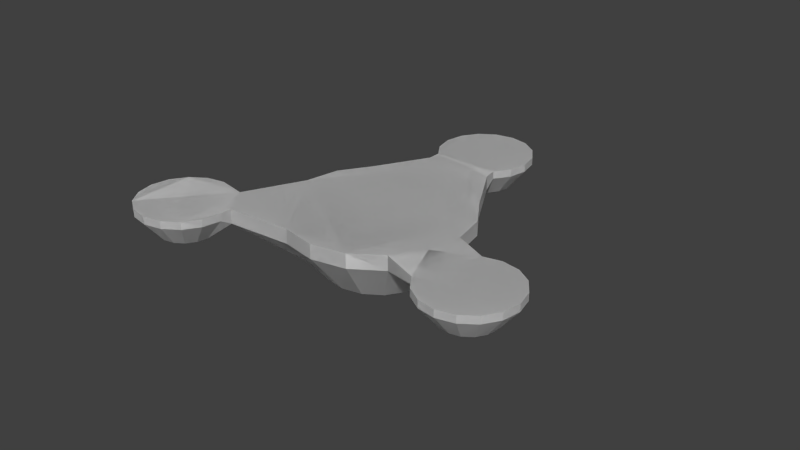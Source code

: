 # Source: Island3.blend  (saved by Blender 2.76.0; exported with 4.5.12 LTS)
import bpy
from mathutils import Matrix  # noqa: F401  (used for matrix-valued properties, if any)

bpy.ops.wm.read_factory_settings(use_empty=True)
scene = bpy.context.scene
scene.name = 'Scene'

# ---- collections
col_collection_1 = bpy.data.collections.new('Collection 1'); scene.collection.children.link(col_collection_1)

# ---- world
world_world = bpy.data.worlds.new('World'); scene.world = world_world
world_world.color = (0.05088, 0.05088, 0.05088)
world_world.use_sun_shadow = False
world_world.sun_shadow_jitter_overblur = 0.0
world_world.cycles.sampling_method = 'MANUAL'
world_world.cycles.sample_map_resolution = 256

# ---- meshes
me_cylinder_001 = bpy.data.meshes.new('Cylinder.001')
me_cylinder_001.from_pydata([(0.008818, -0.0065, -2.587), (0.7379, -0.0065, -2.442), (1.349, -0.006499, -1.346), (1.762, -0.006499, -0.7282), (1.907, -0.006499, 0.0009044), (1.762, -0.006499, 0.73), (1.349, -0.006499, 1.348), (0.7312, -0.006499, 1.761), (0.002063, -0.006499, 1.906), (-0.7271, -0.006499, 1.761), (-2.109, -0.006499, 1.855), (-2.522, -0.006499, 1.237), (-1.903, -0.006499, 0.0009044), (-1.758, -0.006499, -0.7282), (-1.345, -0.006499, -1.346), (-0.7203, -0.0065, -2.442), (-0.01239, -0.009545, -4.425), (0.3703, -0.009545, -4.349), (0.6947, -0.009545, -4.132), (0.9115, -0.009545, -3.807), (0.9876, -0.009545, -3.425), (0.9115, -0.009545, -3.042), (0.6947, -0.009545, -2.718), (-0.7195, -0.009545, -2.718), (-0.9363, -0.009545, -3.042), (-1.012, -0.009545, -3.425), (-0.9363, -0.009545, -3.807), (-0.7195, -0.009545, -4.132), (-0.3951, -0.009545, -4.349), (-3.127, -0.009545, 1.108), (-2.744, -0.009545, 1.184), (-2.127, -0.009545, 2.108), (-2.203, -0.009545, 2.49), (-2.42, -0.009545, 2.815), (-2.744, -0.009545, 3.031), (-3.127, -0.009545, 3.108), (-3.509, -0.009545, 3.031), (-3.834, -0.009545, 2.815), (-4.051, -0.009545, 2.49), (-4.127, -0.009545, 2.108), (-4.051, -0.009545, 1.725), (-3.834, -0.009545, 1.4), (-3.509, -0.009545, 1.184), (3.001, -0.009545, 0.2327), (3.386, -0.009545, 0.297), (3.717, -0.009545, 0.5036), (3.943, -0.009545, 0.8212), (4.031, -0.009545, 1.201), (3.967, -0.009545, 1.586), (3.76, -0.009545, 1.917), (3.443, -0.009545, 2.144), (3.063, -0.009545, 2.232), (2.678, -0.009545, 2.168), (2.347, -0.009545, 1.961), (2.12, -0.009545, 1.643), (2.621, -0.009545, 0.3206)], [], [(1, 0, 15, 14, 13, 12, 11, 10, 9, 8, 7, 6, 5, 4, 3, 2), (17, 16, 28, 27, 26, 25, 24, 23, 15, 0, 1, 22, 21, 20, 19, 18), (30, 29, 42, 41, 40, 39, 38, 37, 36, 35, 34, 33, 32, 31, 10, 11), (44, 43, 55, 4, 5, 6, 54, 53, 52, 51, 50, 49, 48, 47, 46, 45)])
_uv = me_cylinder_001.uv_layers.new(name='UVMap')
_uv.uv.foreach_set('vector', [2.494, 1.556, 2.134, 1.917, 1.663, 2.112, 0.8898, 1.725, 0.419, 1.53, 0.05876, 1.17, -0.7641, 0.7013, -0.7641, 0.1917, 0.05876, -0.2809, 0.419, -0.6412, 0.8898, -0.8362, 1.399, -0.8362, 1.87, -0.6412, 2.23, -0.2809, 2.425, 0.1898, 2.425, 0.6993, 3.011, 2.783, 2.821, 2.972, 2.574, 3.074, 2.307, 3.074, 2.06, 2.972, 1.871, 2.783, 1.768, 2.536, 1.768, 2.268, 1.663, 2.112, 2.134, 1.917, 2.494, 1.556, 2.574, 1.73, 2.821, 1.832, 3.011, 2.021, 3.113, 2.268, 3.113, 2.536, -0.8708, 0.8162, -1.06, 1.005, -1.307, 1.108, -1.574, 1.108, -1.821, 1.005, -2.011, 0.8162, -2.113, 0.5691, -2.113, 0.3017, -2.011, 0.0546, -1.821, -0.1345, -1.574, -0.2368, -1.307, -0.2368, -1.06, -0.1345, -0.8708, 0.05461, -0.7641, 0.1917, -0.7641, 0.7013, 2.96, -1.013, 2.765, -0.8294, 2.515, -0.7347, 2.23, -0.2809, 1.87, -0.6412, 1.399, -0.8362, 1.726, -1.298, 1.734, -1.565, 1.844, -1.809, 2.039, -1.992, 2.289, -2.087, 2.557, -2.078, 2.8, -1.969, 2.984, -1.774, 3.078, -1.524, 3.07, -1.256])
me_cylinder_001.use_remesh_preserve_volume = False
me_cylinder_001.use_remesh_preserve_attributes = False
me_cylinder_001.use_mirror_vertex_groups = False
me_cylinder_001.update()
me_cylinder_003 = bpy.data.meshes.new('Cylinder.003')
me_cylinder_003.from_pydata([(0.008818, -0.3165, -2.587), (0.008818, -0.0065, -2.587), (0.7379, -0.3165, -2.442), (0.7379, -0.0065, -2.442), (1.349, -0.3165, -1.346), (1.349, -0.006499, -1.346), (1.762, -0.3165, -0.7282), (1.762, -0.006499, -0.7282), (1.907, -0.3165, 0.0009044), (1.907, -0.006499, 0.0009044), (1.762, -0.3165, 0.73), (1.762, -0.006499, 0.73), (1.349, -0.3165, 1.348), (1.349, -0.006499, 1.348), (0.7312, -0.3165, 1.761), (0.7312, -0.006499, 1.761), (0.002063, -0.3165, 1.906), (0.002063, -0.006499, 1.906), (-0.7271, -0.3165, 1.761), (-0.7271, -0.006499, 1.761), (-2.109, -0.3165, 1.855), (-2.109, -0.006499, 1.855), (-2.522, -0.3165, 1.237), (-2.522, -0.006499, 1.237), (-1.903, -0.3165, 0.0009044), (-1.903, -0.006499, 0.0009044), (-1.758, -0.3165, -0.7282), (-1.758, -0.006499, -0.7282), (-1.345, -0.3165, -1.346), (-1.345, -0.006499, -1.346), (-0.7203, -0.3165, -2.442), (-0.7203, -0.0065, -2.442), (0.002063, -1.287, -1.098), (0.4224, -1.287, -1.014), (0.7788, -1.287, -0.7758), (1.017, -1.287, -0.4194), (1.1, -1.287, 0.0009044), (1.017, -1.287, 0.4212), (0.7788, -1.287, 0.7776), (0.4224, -1.287, 1.016), (0.002063, -1.287, 1.099), (-0.4183, -1.287, 1.016), (-0.7746, -1.287, 0.7776), (-1.013, -1.287, 0.4212), (-1.096, -1.287, 0.0009044), (-1.013, -1.287, -0.4194), (-0.7746, -1.287, -0.7758), (-0.4183, -1.287, -1.014), (0.002063, -1.588, -0.4019), (0.1562, -1.588, -0.3712), (0.2869, -1.588, -0.2839), (0.3742, -1.588, -0.1532), (0.4049, -1.588, 0.0009044), (0.3742, -1.588, 0.155), (0.2869, -1.588, 0.2857), (0.1562, -1.588, 0.373), (0.002063, -1.588, 0.4037), (-0.1521, -1.588, 0.373), (-0.2828, -1.588, 0.2857), (-0.3701, -1.588, 0.155), (-0.4007, -1.588, 0.0009044), (-0.3701, -1.588, -0.1532), (-0.2828, -1.588, -0.2839), (-0.1521, -1.588, -0.3712), (-0.01239, -0.1723, -4.425), (-0.01239, -0.009545, -4.425), (0.3703, -0.1723, -4.349), (0.3703, -0.009545, -4.349), (0.6947, -0.1723, -4.132), (0.6947, -0.009545, -4.132), (0.9115, -0.1723, -3.807), (0.9115, -0.009545, -3.807), (0.9876, -0.1723, -3.425), (0.9876, -0.009545, -3.425), (0.9115, -0.1723, -3.042), (0.9115, -0.009545, -3.042), (0.6947, -0.1723, -2.718), (0.6947, -0.009545, -2.718), (-0.7195, -0.1723, -2.718), (-0.7195, -0.009545, -2.718), (-0.9363, -0.1723, -3.042), (-0.9363, -0.009545, -3.042), (-1.012, -0.1723, -3.425), (-1.012, -0.009545, -3.425), (-0.9363, -0.1723, -3.807), (-0.9363, -0.009545, -3.807), (-0.7195, -0.1723, -4.132), (-0.7195, -0.009545, -4.132), (-0.3951, -0.1723, -4.349), (-0.3951, -0.009545, -4.349), (-0.01239, -0.6815, -4.001), (0.2082, -0.6815, -3.957), (0.3953, -0.6815, -3.832), (0.5202, -0.6815, -3.645), (0.5641, -0.6815, -3.425), (0.5202, -0.6815, -3.204), (0.3953, -0.6815, -3.017), (0.2082, -0.6815, -2.892), (-0.01239, -0.6815, -2.848), (-0.233, -0.6815, -2.892), (-0.42, -0.6815, -3.017), (-0.545, -0.6815, -3.204), (-0.5889, -0.6815, -3.425), (-0.545, -0.6815, -3.645), (-0.42, -0.6815, -3.832), (-0.233, -0.6815, -3.957), (-0.01239, -0.8395, -3.636), (0.06851, -0.8395, -3.62), (0.1371, -0.8395, -3.574), (0.1829, -0.8395, -3.506), (0.199, -0.8395, -3.425), (0.1829, -0.8395, -3.344), (0.1371, -0.8395, -3.275), (0.06851, -0.8395, -3.229), (-0.01239, -0.8395, -3.213), (-0.09329, -0.8395, -3.229), (-0.1619, -0.8395, -3.275), (-0.2077, -0.8395, -3.344), (-0.2238, -0.8395, -3.425), (-0.2077, -0.8395, -3.506), (-0.1619, -0.8395, -3.574), (-0.09329, -0.8395, -3.62), (-3.127, -0.1723, 1.108), (-3.127, -0.009545, 1.108), (-2.744, -0.1723, 1.184), (-2.744, -0.009545, 1.184), (-2.127, -0.1723, 2.108), (-2.127, -0.009545, 2.108), (-2.203, -0.1723, 2.49), (-2.203, -0.009545, 2.49), (-2.42, -0.1723, 2.815), (-2.42, -0.009545, 2.815), (-2.744, -0.1723, 3.031), (-2.744, -0.009545, 3.031), (-3.127, -0.1723, 3.108), (-3.127, -0.009545, 3.108), (-3.509, -0.1723, 3.031), (-3.509, -0.009545, 3.031), (-3.834, -0.1723, 2.815), (-3.834, -0.009545, 2.815), (-4.051, -0.1723, 2.49), (-4.051, -0.009545, 2.49), (-4.127, -0.1723, 2.108), (-4.127, -0.009545, 2.108), (-4.051, -0.1723, 1.725), (-4.051, -0.009545, 1.725), (-3.834, -0.1723, 1.4), (-3.834, -0.009545, 1.4), (-3.509, -0.1723, 1.184), (-3.509, -0.009545, 1.184), (-3.127, -0.6815, 1.531), (-2.906, -0.6815, 1.575), (-2.719, -0.6815, 1.7), (-2.594, -0.6815, 1.887), (-2.55, -0.6815, 2.108), (-2.594, -0.6815, 2.328), (-2.719, -0.6815, 2.515), (-2.906, -0.6815, 2.64), (-3.127, -0.6815, 2.684), (-3.347, -0.6815, 2.64), (-3.534, -0.6815, 2.515), (-3.659, -0.6815, 2.328), (-3.703, -0.6815, 2.108), (-3.659, -0.6815, 1.887), (-3.534, -0.6815, 1.7), (-3.347, -0.6815, 1.575), (-3.127, -0.8395, 1.896), (-3.046, -0.8395, 1.912), (-2.977, -0.8395, 1.958), (-2.931, -0.8395, 2.027), (-2.915, -0.8395, 2.108), (-2.931, -0.8395, 2.188), (-2.977, -0.8395, 2.257), (-3.046, -0.8395, 2.303), (-3.127, -0.8395, 2.319), (-3.208, -0.8395, 2.303), (-3.276, -0.8395, 2.257), (-3.322, -0.8395, 2.188), (-3.338, -0.8395, 2.108), (-3.322, -0.8395, 2.027), (-3.276, -0.8395, 1.958), (-3.208, -0.8395, 1.912), (3.001, -0.1723, 0.2327), (3.001, -0.009545, 0.2327), (3.386, -0.1723, 0.297), (3.386, -0.009545, 0.297), (3.717, -0.1723, 0.5036), (3.717, -0.009545, 0.5036), (3.943, -0.1723, 0.8212), (3.943, -0.009545, 0.8212), (4.031, -0.1723, 1.201), (4.031, -0.009545, 1.201), (3.967, -0.1723, 1.586), (3.967, -0.009545, 1.586), (3.76, -0.1723, 1.917), (3.76, -0.009545, 1.917), (3.443, -0.1723, 2.144), (3.443, -0.009545, 2.144), (3.063, -0.1723, 2.232), (3.063, -0.009545, 2.232), (2.678, -0.1723, 2.168), (2.678, -0.009545, 2.168), (2.347, -0.1723, 1.961), (2.347, -0.009545, 1.961), (2.12, -0.1723, 1.643), (2.12, -0.009545, 1.643), (2.621, -0.1723, 0.3206), (2.621, -0.009545, 0.3206), (3.014, -0.6815, 0.656), (3.236, -0.6815, 0.6931), (3.427, -0.6815, 0.8122), (3.557, -0.6815, 0.9953), (3.608, -0.6815, 1.214), (3.571, -0.6815, 1.436), (3.452, -0.6815, 1.627), (3.269, -0.6815, 1.758), (3.05, -0.6815, 1.808), (2.828, -0.6815, 1.771), (2.637, -0.6815, 1.652), (2.506, -0.6815, 1.469), (2.455, -0.6815, 1.25), (2.492, -0.6815, 1.028), (2.612, -0.6815, 0.8374), (2.795, -0.6815, 0.7067), (3.025, -0.8395, 1.021), (3.106, -0.8395, 1.035), (3.176, -0.8395, 1.078), (3.224, -0.8395, 1.145), (3.243, -0.8395, 1.226), (3.229, -0.8395, 1.307), (3.186, -0.8395, 1.377), (3.119, -0.8395, 1.425), (3.038, -0.8395, 1.444), (2.957, -0.8395, 1.43), (2.887, -0.8395, 1.386), (2.839, -0.8395, 1.319), (2.82, -0.8395, 1.239), (2.834, -0.8395, 1.157), (2.878, -0.8395, 1.087), (2.945, -0.8395, 1.04)], [], [(2, 3, 5, 4), (4, 5, 7, 6), (6, 7, 9, 8), (8, 206, 223, 222), (12, 13, 15, 14), (14, 15, 17, 16), (16, 17, 19, 18), (18, 19, 21, 20), (22, 23, 25, 24), (24, 25, 27, 26), (26, 27, 29, 28), (3, 1, 31, 29, 27, 25, 23, 21, 19, 17, 15, 13, 11, 9, 7, 5), (76, 2, 97, 96), (28, 29, 31, 30), (26, 28, 46, 45), (39, 40, 56, 55), (2, 4, 34, 33), (12, 14, 39, 38), (22, 24, 44, 43), (8, 10, 37, 36), (18, 20, 42, 41), (28, 30, 47, 46), (4, 6, 35, 34), (14, 16, 40, 39), (0, 2, 33, 32), (24, 26, 45, 44), (10, 12, 38, 37), (20, 22, 43, 42), (30, 0, 32, 47), (6, 8, 36, 35), (16, 18, 41, 40), (48, 49, 50, 51, 52, 53, 54, 55, 56, 57, 58, 59, 60, 61, 62, 63), (32, 33, 49, 48), (47, 32, 48, 63), (40, 41, 57, 56), (33, 34, 50, 49), (41, 42, 58, 57), (34, 35, 51, 50), (42, 43, 59, 58), (35, 36, 52, 51), (43, 44, 60, 59), (36, 37, 53, 52), (44, 45, 61, 60), (37, 38, 54, 53), (45, 46, 62, 61), (38, 39, 55, 54), (46, 47, 63, 62), (64, 65, 67, 66), (66, 67, 69, 68), (68, 69, 71, 70), (70, 71, 73, 72), (72, 73, 75, 74), (74, 75, 77, 76), (30, 78, 100, 99), (67, 65, 89, 87, 85, 83, 81, 79, 31, 1, 3, 77, 75, 73, 71, 69), (30, 31, 79, 78), (78, 79, 81, 80), (80, 81, 83, 82), (82, 83, 85, 84), (84, 85, 87, 86), (0, 30, 99, 98), (88, 89, 65, 64), (86, 87, 89, 88), (84, 86, 104, 103), (97, 98, 114, 113), (66, 68, 92, 91), (80, 82, 102, 101), (72, 74, 95, 94), (86, 88, 105, 104), (68, 70, 93, 92), (76, 77, 3, 2), (64, 66, 91, 90), (82, 84, 103, 102), (74, 76, 96, 95), (78, 80, 101, 100), (88, 64, 90, 105), (70, 72, 94, 93), (2, 0, 98, 97), (106, 107, 108, 109, 110, 111, 112, 113, 114, 115, 116, 117, 118, 119, 120, 121), (90, 91, 107, 106), (105, 90, 106, 121), (98, 99, 115, 114), (91, 92, 108, 107), (99, 100, 116, 115), (92, 93, 109, 108), (100, 101, 117, 116), (93, 94, 110, 109), (101, 102, 118, 117), (94, 95, 111, 110), (102, 103, 119, 118), (95, 96, 112, 111), (103, 104, 120, 119), (96, 97, 113, 112), (104, 105, 121, 120), (122, 123, 125, 124), (124, 125, 23, 22), (124, 22, 152, 151), (20, 126, 154, 153), (126, 127, 129, 128), (128, 129, 131, 130), (130, 131, 133, 132), (132, 133, 135, 134), (134, 135, 137, 136), (136, 137, 139, 138), (138, 139, 141, 140), (140, 141, 143, 142), (142, 143, 145, 144), (144, 145, 147, 146), (148, 149, 123, 122), (146, 147, 149, 148), (144, 146, 164, 163), (157, 158, 174, 173), (130, 132, 157, 156), (140, 142, 162, 161), (126, 128, 155, 154), (136, 138, 160, 159), (146, 148, 165, 164), (132, 134, 158, 157), (122, 124, 151, 150), (142, 144, 163, 162), (128, 130, 156, 155), (138, 140, 161, 160), (148, 122, 150, 165), (125, 123, 149, 147, 145, 143, 141, 139, 137, 135, 133, 131, 129, 127, 21, 23), (134, 136, 159, 158), (166, 167, 168, 169, 170, 171, 172, 173, 174, 175, 176, 177, 178, 179, 180, 181), (150, 151, 167, 166), (165, 150, 166, 181), (158, 159, 175, 174), (151, 152, 168, 167), (159, 160, 176, 175), (152, 153, 169, 168), (160, 161, 177, 176), (153, 154, 170, 169), (161, 162, 178, 177), (154, 155, 171, 170), (162, 163, 179, 178), (155, 156, 172, 171), (163, 164, 180, 179), (156, 157, 173, 172), (164, 165, 181, 180), (182, 183, 185, 184), (184, 185, 187, 186), (186, 187, 189, 188), (188, 189, 191, 190), (190, 191, 193, 192), (192, 193, 195, 194), (194, 195, 197, 196), (196, 197, 199, 198), (198, 199, 201, 200), (200, 201, 203, 202), (202, 203, 205, 204), (204, 205, 13, 12), (204, 12, 220, 219), (185, 183, 207, 9, 11, 13, 205, 203, 201, 199, 197, 195, 193, 191, 189, 187), (206, 207, 183, 182), (12, 10, 221, 220), (215, 216, 232, 231), (184, 186, 210, 209), (194, 196, 215, 214), (8, 9, 207, 206), (190, 192, 213, 212), (200, 202, 218, 217), (186, 188, 211, 210), (196, 198, 216, 215), (182, 184, 209, 208), (10, 8, 222, 221), (192, 194, 214, 213), (202, 204, 219, 218), (206, 182, 208, 223), (188, 190, 212, 211), (198, 200, 217, 216), (224, 225, 226, 227, 228, 229, 230, 231, 232, 233, 234, 235, 236, 237, 238, 239), (208, 209, 225, 224), (223, 208, 224, 239), (216, 217, 233, 232), (209, 210, 226, 225), (217, 218, 234, 233), (210, 211, 227, 226), (218, 219, 235, 234), (211, 212, 228, 227), (219, 220, 236, 235), (212, 213, 229, 228), (220, 221, 237, 236), (213, 214, 230, 229), (221, 222, 238, 237), (214, 215, 231, 230), (222, 223, 239, 238), (22, 20, 153, 152), (20, 21, 127, 126)])
me_cylinder_003.use_remesh_preserve_volume = False
me_cylinder_003.use_remesh_preserve_attributes = False
me_cylinder_003.use_mirror_vertex_groups = False
me_cylinder_003.update()
me_cylinder_000 = bpy.data.meshes.new('Cylinder.000')
me_cylinder_000.from_pydata([(0.008818, -0.3165, -2.587), (0.7379, -0.3165, -2.442), (0.7379, -0.0065, -2.442), (1.349, -0.3165, -1.346), (1.349, -0.006499, -1.346), (1.762, -0.3165, -0.7282), (1.762, -0.006499, -0.7282), (1.907, -0.3165, 0.0009044), (1.907, -0.006499, 0.0009044), (1.762, -0.3165, 0.73), (1.349, -0.3165, 1.348), (1.349, -0.006499, 1.348), (0.7312, -0.3165, 1.761), (0.7312, -0.006499, 1.761), (0.002063, -0.3165, 1.906), (0.002063, -0.006499, 1.906), (-0.7271, -0.3165, 1.761), (-0.7271, -0.006499, 1.761), (-2.109, -0.3165, 1.855), (-2.109, -0.006499, 1.855), (-2.522, -0.3165, 1.237), (-2.522, -0.006499, 1.237), (-1.903, -0.3165, 0.0009044), (-1.903, -0.006499, 0.0009044), (-1.758, -0.3165, -0.7282), (-1.758, -0.006499, -0.7282), (-1.345, -0.3165, -1.346), (-1.345, -0.006499, -1.346), (-0.7203, -0.3165, -2.442), (-0.7203, -0.0065, -2.442), (0.002063, -1.287, -1.098), (0.4224, -1.287, -1.014), (0.7788, -1.287, -0.7758), (1.017, -1.287, -0.4194), (1.1, -1.287, 0.0009044), (1.017, -1.287, 0.4212), (0.7788, -1.287, 0.7776), (0.4224, -1.287, 1.016), (0.002063, -1.287, 1.099), (-0.4183, -1.287, 1.016), (-0.7746, -1.287, 0.7776), (-1.013, -1.287, 0.4212), (-1.096, -1.287, 0.0009044), (-1.013, -1.287, -0.4194), (-0.7746, -1.287, -0.7758), (-0.4183, -1.287, -1.014), (0.002063, -1.588, -0.4019), (0.1562, -1.588, -0.3712), (0.2869, -1.588, -0.2839), (0.3742, -1.588, -0.1532), (0.4049, -1.588, 0.0009044), (0.3742, -1.588, 0.155), (0.2869, -1.588, 0.2857), (0.1562, -1.588, 0.373), (0.002063, -1.588, 0.4037), (-0.1521, -1.588, 0.373), (-0.2828, -1.588, 0.2857), (-0.3701, -1.588, 0.155), (-0.4007, -1.588, 0.0009044), (-0.3701, -1.588, -0.1532), (-0.2828, -1.588, -0.2839), (-0.1521, -1.588, -0.3712), (-0.01239, -0.1723, -4.425), (-0.01239, -0.009545, -4.425), (0.3703, -0.1723, -4.349), (0.3703, -0.009545, -4.349), (0.6947, -0.1723, -4.132), (0.6947, -0.009545, -4.132), (0.9115, -0.1723, -3.807), (0.9115, -0.009545, -3.807), (0.9876, -0.1723, -3.425), (0.9876, -0.009545, -3.425), (0.9115, -0.1723, -3.042), (0.9115, -0.009545, -3.042), (0.6947, -0.1723, -2.718), (0.6947, -0.009545, -2.718), (-0.7195, -0.1723, -2.718), (-0.7195, -0.009545, -2.718), (-0.9363, -0.1723, -3.042), (-0.9363, -0.009545, -3.042), (-1.012, -0.1723, -3.425), (-1.012, -0.009545, -3.425), (-0.9363, -0.1723, -3.807), (-0.9363, -0.009545, -3.807), (-0.7195, -0.1723, -4.132), (-0.7195, -0.009545, -4.132), (-0.3951, -0.1723, -4.349), (-0.3951, -0.009545, -4.349), (-0.01239, -0.6815, -4.001), (0.2082, -0.6815, -3.957), (0.3953, -0.6815, -3.832), (0.5202, -0.6815, -3.645), (0.5641, -0.6815, -3.425), (0.5202, -0.6815, -3.204), (0.3953, -0.6815, -3.017), (0.2082, -0.6815, -2.892), (-0.01239, -0.6815, -2.848), (-0.233, -0.6815, -2.892), (-0.42, -0.6815, -3.017), (-0.545, -0.6815, -3.204), (-0.5889, -0.6815, -3.425), (-0.545, -0.6815, -3.645), (-0.42, -0.6815, -3.832), (-0.233, -0.6815, -3.957), (-0.01239, -0.8395, -3.636), (0.06851, -0.8395, -3.62), (0.1371, -0.8395, -3.574), (0.1829, -0.8395, -3.506), (0.199, -0.8395, -3.425), (0.1829, -0.8395, -3.344), (0.1371, -0.8395, -3.275), (0.06851, -0.8395, -3.229), (-0.01239, -0.8395, -3.213), (-0.09329, -0.8395, -3.229), (-0.1619, -0.8395, -3.275), (-0.2077, -0.8395, -3.344), (-0.2238, -0.8395, -3.425), (-0.2077, -0.8395, -3.506), (-0.1619, -0.8395, -3.574), (-0.09329, -0.8395, -3.62), (-3.127, -0.1723, 1.108), (-3.127, -0.009545, 1.108), (-2.744, -0.1723, 1.184), (-2.744, -0.009545, 1.184), (-2.127, -0.1723, 2.108), (-2.127, -0.009545, 2.108), (-2.203, -0.1723, 2.49), (-2.203, -0.009545, 2.49), (-2.42, -0.1723, 2.815), (-2.42, -0.009545, 2.815), (-2.744, -0.1723, 3.031), (-2.744, -0.009545, 3.031), (-3.127, -0.1723, 3.108), (-3.127, -0.009545, 3.108), (-3.509, -0.1723, 3.031), (-3.509, -0.009545, 3.031), (-3.834, -0.1723, 2.815), (-3.834, -0.009545, 2.815), (-4.051, -0.1723, 2.49), (-4.051, -0.009545, 2.49), (-4.127, -0.1723, 2.108), (-4.127, -0.009545, 2.108), (-4.051, -0.1723, 1.725), (-4.051, -0.009545, 1.725), (-3.834, -0.1723, 1.4), (-3.834, -0.009545, 1.4), (-3.509, -0.1723, 1.184), (-3.509, -0.009545, 1.184), (-3.127, -0.6815, 1.531), (-2.906, -0.6815, 1.575), (-2.719, -0.6815, 1.7), (-2.594, -0.6815, 1.887), (-2.55, -0.6815, 2.108), (-2.594, -0.6815, 2.328), (-2.719, -0.6815, 2.515), (-2.906, -0.6815, 2.64), (-3.127, -0.6815, 2.684), (-3.347, -0.6815, 2.64), (-3.534, -0.6815, 2.515), (-3.659, -0.6815, 2.328), (-3.703, -0.6815, 2.108), (-3.659, -0.6815, 1.887), (-3.534, -0.6815, 1.7), (-3.347, -0.6815, 1.575), (-3.127, -0.8395, 1.896), (-3.046, -0.8395, 1.912), (-2.977, -0.8395, 1.958), (-2.931, -0.8395, 2.027), (-2.915, -0.8395, 2.108), (-2.931, -0.8395, 2.188), (-2.977, -0.8395, 2.257), (-3.046, -0.8395, 2.303), (-3.127, -0.8395, 2.319), (-3.208, -0.8395, 2.303), (-3.276, -0.8395, 2.257), (-3.322, -0.8395, 2.188), (-3.338, -0.8395, 2.108), (-3.322, -0.8395, 2.027), (-3.276, -0.8395, 1.958), (-3.208, -0.8395, 1.912), (3.001, -0.1723, 0.2327), (3.001, -0.009545, 0.2327), (3.386, -0.1723, 0.297), (3.386, -0.009545, 0.297), (3.717, -0.1723, 0.5036), (3.717, -0.009545, 0.5036), (3.943, -0.1723, 0.8212), (3.943, -0.009545, 0.8212), (4.031, -0.1723, 1.201), (4.031, -0.009545, 1.201), (3.967, -0.1723, 1.586), (3.967, -0.009545, 1.586), (3.76, -0.1723, 1.917), (3.76, -0.009545, 1.917), (3.443, -0.1723, 2.144), (3.443, -0.009545, 2.144), (3.063, -0.1723, 2.232), (3.063, -0.009545, 2.232), (2.678, -0.1723, 2.168), (2.678, -0.009545, 2.168), (2.347, -0.1723, 1.961), (2.347, -0.009545, 1.961), (2.12, -0.1723, 1.643), (2.12, -0.009545, 1.643), (2.621, -0.1723, 0.3206), (2.621, -0.009545, 0.3206), (3.014, -0.6815, 0.656), (3.236, -0.6815, 0.6931), (3.427, -0.6815, 0.8122), (3.557, -0.6815, 0.9953), (3.608, -0.6815, 1.214), (3.571, -0.6815, 1.436), (3.452, -0.6815, 1.627), (3.269, -0.6815, 1.758), (3.05, -0.6815, 1.808), (2.828, -0.6815, 1.771), (2.637, -0.6815, 1.652), (2.506, -0.6815, 1.469), (2.455, -0.6815, 1.25), (2.492, -0.6815, 1.028), (2.612, -0.6815, 0.8374), (2.795, -0.6815, 0.7067), (3.025, -0.8395, 1.021), (3.106, -0.8395, 1.035), (3.176, -0.8395, 1.078), (3.224, -0.8395, 1.145), (3.243, -0.8395, 1.226), (3.229, -0.8395, 1.307), (3.186, -0.8395, 1.377), (3.119, -0.8395, 1.425), (3.038, -0.8395, 1.444), (2.957, -0.8395, 1.43), (2.887, -0.8395, 1.386), (2.839, -0.8395, 1.319), (2.82, -0.8395, 1.239), (2.834, -0.8395, 1.157), (2.878, -0.8395, 1.087), (2.945, -0.8395, 1.04)], [], [(1, 2, 4, 3), (3, 4, 6, 5), (5, 6, 8, 7), (7, 204, 221, 220), (10, 11, 13, 12), (12, 13, 15, 14), (14, 15, 17, 16), (16, 17, 19, 18), (20, 21, 23, 22), (22, 23, 25, 24), (24, 25, 27, 26), (74, 1, 95, 94), (26, 27, 29, 28), (24, 26, 44, 43), (37, 38, 54, 53), (1, 3, 32, 31), (10, 12, 37, 36), (20, 22, 42, 41), (7, 9, 35, 34), (16, 18, 40, 39), (26, 28, 45, 44), (3, 5, 33, 32), (12, 14, 38, 37), (0, 1, 31, 30), (22, 24, 43, 42), (9, 10, 36, 35), (18, 20, 41, 40), (28, 0, 30, 45), (5, 7, 34, 33), (14, 16, 39, 38), (46, 47, 48, 49, 50, 51, 52, 53, 54, 55, 56, 57, 58, 59, 60, 61), (30, 31, 47, 46), (45, 30, 46, 61), (38, 39, 55, 54), (31, 32, 48, 47), (39, 40, 56, 55), (32, 33, 49, 48), (40, 41, 57, 56), (33, 34, 50, 49), (41, 42, 58, 57), (34, 35, 51, 50), (42, 43, 59, 58), (35, 36, 52, 51), (43, 44, 60, 59), (36, 37, 53, 52), (44, 45, 61, 60), (62, 63, 65, 64), (64, 65, 67, 66), (66, 67, 69, 68), (68, 69, 71, 70), (70, 71, 73, 72), (72, 73, 75, 74), (28, 76, 98, 97), (28, 29, 77, 76), (76, 77, 79, 78), (78, 79, 81, 80), (80, 81, 83, 82), (82, 83, 85, 84), (0, 28, 97, 96), (86, 87, 63, 62), (84, 85, 87, 86), (82, 84, 102, 101), (95, 96, 112, 111), (64, 66, 90, 89), (78, 80, 100, 99), (70, 72, 93, 92), (84, 86, 103, 102), (66, 68, 91, 90), (74, 75, 2, 1), (62, 64, 89, 88), (80, 82, 101, 100), (72, 74, 94, 93), (76, 78, 99, 98), (86, 62, 88, 103), (68, 70, 92, 91), (1, 0, 96, 95), (104, 105, 106, 107, 108, 109, 110, 111, 112, 113, 114, 115, 116, 117, 118, 119), (88, 89, 105, 104), (103, 88, 104, 119), (96, 97, 113, 112), (89, 90, 106, 105), (97, 98, 114, 113), (90, 91, 107, 106), (98, 99, 115, 114), (91, 92, 108, 107), (99, 100, 116, 115), (92, 93, 109, 108), (100, 101, 117, 116), (93, 94, 110, 109), (101, 102, 118, 117), (94, 95, 111, 110), (102, 103, 119, 118), (120, 121, 123, 122), (122, 123, 21, 20), (122, 20, 150, 149), (18, 124, 152, 151), (124, 125, 127, 126), (126, 127, 129, 128), (128, 129, 131, 130), (130, 131, 133, 132), (132, 133, 135, 134), (134, 135, 137, 136), (136, 137, 139, 138), (138, 139, 141, 140), (140, 141, 143, 142), (142, 143, 145, 144), (146, 147, 121, 120), (144, 145, 147, 146), (142, 144, 162, 161), (155, 156, 172, 171), (128, 130, 155, 154), (138, 140, 160, 159), (124, 126, 153, 152), (134, 136, 158, 157), (144, 146, 163, 162), (130, 132, 156, 155), (120, 122, 149, 148), (140, 142, 161, 160), (126, 128, 154, 153), (136, 138, 159, 158), (146, 120, 148, 163), (132, 134, 157, 156), (164, 165, 166, 167, 168, 169, 170, 171, 172, 173, 174, 175, 176, 177, 178, 179), (148, 149, 165, 164), (163, 148, 164, 179), (156, 157, 173, 172), (149, 150, 166, 165), (157, 158, 174, 173), (150, 151, 167, 166), (158, 159, 175, 174), (151, 152, 168, 167), (159, 160, 176, 175), (152, 153, 169, 168), (160, 161, 177, 176), (153, 154, 170, 169), (161, 162, 178, 177), (154, 155, 171, 170), (162, 163, 179, 178), (180, 181, 183, 182), (182, 183, 185, 184), (184, 185, 187, 186), (186, 187, 189, 188), (188, 189, 191, 190), (190, 191, 193, 192), (192, 193, 195, 194), (194, 195, 197, 196), (196, 197, 199, 198), (198, 199, 201, 200), (200, 201, 203, 202), (202, 203, 11, 10), (202, 10, 218, 217), (204, 205, 181, 180), (10, 9, 219, 218), (213, 214, 230, 229), (182, 184, 208, 207), (192, 194, 213, 212), (7, 8, 205, 204), (188, 190, 211, 210), (198, 200, 216, 215), (184, 186, 209, 208), (194, 196, 214, 213), (180, 182, 207, 206), (9, 7, 220, 219), (190, 192, 212, 211), (200, 202, 217, 216), (204, 180, 206, 221), (186, 188, 210, 209), (196, 198, 215, 214), (222, 223, 224, 225, 226, 227, 228, 229, 230, 231, 232, 233, 234, 235, 236, 237), (206, 207, 223, 222), (221, 206, 222, 237), (214, 215, 231, 230), (207, 208, 224, 223), (215, 216, 232, 231), (208, 209, 225, 224), (216, 217, 233, 232), (209, 210, 226, 225), (217, 218, 234, 233), (210, 211, 227, 226), (218, 219, 235, 234), (211, 212, 228, 227), (219, 220, 236, 235), (212, 213, 229, 228), (220, 221, 237, 236), (20, 18, 151, 150), (18, 19, 125, 124)])
_uv = me_cylinder_000.uv_layers.new(name='UVMap')
_uv.uv.foreach_set('vector', [1.594, -0.3347, 1.748, -0.2883, 1.677, 0.3442, 1.523, 0.3318, 1.523, 0.3318, 1.677, 0.3442, 1.649, 0.691, 1.507, 0.6799, 1.507, 0.6799, 1.649, 0.691, 1.632, 1.058, 1.457, 1.093, 1.457, 1.093, 1.737, 1.481, 1.589, 1.76, 1.487, 1.741, 0.7062, 1.592, 0.6123, 1.741, 0.2599, 1.607, 0.3189, 1.466, 0.3189, 1.466, 0.2599, 1.607, -0.06249, 1.454, 0.007045, 1.328, 0.007045, 1.328, -0.06249, 1.454, -0.367, 1.268, -0.2957, 1.132, -0.2957, 1.132, -0.367, 1.268, -1.116, 0.9673, -1.116, 0.7592, -1.107, 0.2216, -1.109, 0.02603, -0.384, -0.2928, -0.3011, -0.145, -0.3011, -0.145, -0.384, -0.2928, -0.06969, -0.4772, -0.001196, -0.3483, -0.001196, -0.3483, -0.06969, -0.4772, 0.247, -0.6283, 0.3124, -0.4976, 1.726, -0.4536, 1.594, -0.3347, 1.484, -0.7327, 1.583, -0.7475, 0.3124, -0.4976, 0.247, -0.6283, 0.815, -0.9366, 0.9229, -0.8081, -0.001196, -0.3483, 0.3124, -0.4976, 0.44, 0.04009, 0.2767, 0.1038, 0.4316, 0.9372, 0.2704, 0.8701, 0.4332, 0.6223, 0.4903, 0.6467, 1.594, -0.3347, 1.523, 0.3318, 0.9793, 0.4111, 0.9208, 0.239, 0.7062, 1.592, 0.3189, 1.466, 0.4316, 0.9372, 0.6101, 0.9432, -1.107, 0.2216, -0.3011, -0.145, 0.1406, 0.2236, 0.05298, 0.3902, 1.457, 1.093, 1.129, 1.406, 0.7744, 0.8808, 0.9072, 0.7531, -0.2957, 1.132, -1.116, 0.7592, 0.05443, 0.585, 0.1421, 0.7512, 0.3124, -0.4976, 0.9229, -0.8081, 0.6208, 0.03234, 0.44, 0.04009, 1.523, 0.3318, 1.507, 0.6799, 0.9738, 0.5913, 0.9793, 0.4111, 0.3189, 1.466, 0.007045, 1.328, 0.2704, 0.8701, 0.4316, 0.9372, 1.28, -0.6007, 1.594, -0.3347, 0.9208, 0.239, 0.7921, 0.1039, -0.3011, -0.145, -0.001196, -0.3483, 0.2767, 0.1038, 0.1406, 0.2236, 1.129, 1.406, 0.7062, 1.592, 0.6101, 0.9432, 0.7744, 0.8808, -1.116, 0.7592, -1.107, 0.2216, 0.05298, 0.3902, 0.05443, 0.585, 0.9229, -0.8081, 1.28, -0.6007, 0.7921, 0.1039, 0.6208, 0.03234, 1.507, 0.6799, 1.457, 1.093, 0.9072, 0.7531, 0.9738, 0.5913, 0.007045, 1.328, -0.2957, 1.132, 0.1421, 0.7512, 0.2704, 0.8701, 0.6168, 0.3605, 0.6601, 0.4059, 0.6825, 0.4643, 0.6809, 0.5265, 0.6558, 0.5834, 0.6103, 0.626, 0.5523, 0.648, 0.4903, 0.6467, 0.4332, 0.6223, 0.3891, 0.578, 0.3657, 0.5196, 0.3671, 0.4565, 0.3926, 0.3989, 0.4381, 0.3561, 0.4963, 0.3337, 0.5591, 0.3351, 0.7921, 0.1039, 0.9208, 0.239, 0.6601, 0.4059, 0.6168, 0.3605, 0.6208, 0.03234, 0.7921, 0.1039, 0.6168, 0.3605, 0.5591, 0.3351, 0.2704, 0.8701, 0.1421, 0.7512, 0.3891, 0.578, 0.4332, 0.6223, 0.9208, 0.239, 0.9793, 0.4111, 0.6825, 0.4643, 0.6601, 0.4059, 0.1421, 0.7512, 0.05443, 0.585, 0.3657, 0.5196, 0.3891, 0.578, 0.9793, 0.4111, 0.9738, 0.5913, 0.6809, 0.5265, 0.6825, 0.4643, 0.05443, 0.585, 0.05298, 0.3902, 0.3671, 0.4565, 0.3657, 0.5196, 0.9738, 0.5913, 0.9072, 0.7531, 0.6558, 0.5834, 0.6809, 0.5265, 0.05298, 0.3902, 0.1406, 0.2236, 0.3926, 0.3989, 0.3671, 0.4565, 0.9072, 0.7531, 0.7744, 0.8808, 0.6103, 0.626, 0.6558, 0.5834, 0.1406, 0.2236, 0.2767, 0.1038, 0.4381, 0.3561, 0.3926, 0.3989, 0.7744, 0.8808, 0.6101, 0.9432, 0.5523, 0.648, 0.6103, 0.626, 0.2767, 0.1038, 0.44, 0.04009, 0.4963, 0.3337, 0.4381, 0.3561, 0.6101, 0.9432, 0.4316, 0.9372, 0.4903, 0.6467, 0.5523, 0.648, 0.44, 0.04009, 0.6208, 0.03234, 0.5591, 0.3351, 0.4963, 0.3337, 1.79, -1.341, 1.835, -1.402, 1.967, -1.267, 1.905, -1.225, 1.905, -1.225, 1.967, -1.267, 2.045, -1.096, 1.972, -1.077, 1.972, -1.077, 2.045, -1.096, 2.061, -0.9083, 1.986, -0.9149, 1.986, -0.9149, 2.061, -0.9083, 2.016, -0.7265, 1.947, -0.7554, 1.947, -0.7554, 2.016, -0.7265, 1.922, -0.5657, 1.861, -0.6087, 1.861, -0.6087, 1.922, -0.5657, 1.802, -0.4096, 1.726, -0.4536, 0.9229, -0.8081, 0.9758, -0.9802, 1.299, -0.9485, 1.319, -0.8489, 0.9229, -0.8081, 0.815, -0.9366, 0.9055, -1.032, 0.9758, -0.9802, 0.9758, -0.9802, 0.9055, -1.032, 1.006, -1.203, 1.071, -1.157, 1.071, -1.157, 1.006, -1.203, 1.132, -1.35, 1.182, -1.292, 1.182, -1.292, 1.132, -1.35, 1.291, -1.453, 1.321, -1.384, 1.321, -1.384, 1.291, -1.453, 1.475, -1.5, 1.48, -1.425, 1.28, -0.6007, 0.9229, -0.8081, 1.319, -0.8489, 1.392, -0.7766, 1.643, -1.41, 1.664, -1.483, 1.835, -1.402, 1.79, -1.341, 1.48, -1.425, 1.475, -1.5, 1.664, -1.483, 1.643, -1.41, 1.321, -1.384, 1.48, -1.425, 1.508, -1.182, 1.431, -1.161, 1.484, -0.7327, 1.392, -0.7766, 1.485, -0.9094, 1.514, -0.8961, 1.905, -1.225, 1.972, -1.077, 1.738, -1.012, 1.708, -1.084, 1.071, -1.157, 1.182, -1.292, 1.365, -1.112, 1.318, -1.04, 1.947, -0.7554, 1.861, -0.6087, 1.661, -0.791, 1.715, -0.8565, 1.48, -1.425, 1.643, -1.41, 1.586, -1.174, 1.508, -1.182, 1.972, -1.077, 1.986, -0.9149, 1.74, -0.9329, 1.738, -1.012, 1.726, -0.4536, 1.802, -0.4096, 1.748, -0.2883, 1.594, -0.3347, 1.79, -1.341, 1.905, -1.225, 1.708, -1.084, 1.655, -1.14, 1.182, -1.292, 1.321, -1.384, 1.431, -1.161, 1.365, -1.112, 1.861, -0.6087, 1.726, -0.4536, 1.583, -0.7475, 1.661, -0.791, 0.9758, -0.9802, 1.071, -1.157, 1.318, -1.04, 1.299, -0.9485, 1.643, -1.41, 1.79, -1.341, 1.655, -1.14, 1.586, -1.174, 1.986, -0.9149, 1.947, -0.7554, 1.715, -0.8565, 1.74, -0.9329, 1.594, -0.3347, 1.28, -0.6007, 1.392, -0.7766, 1.484, -0.7327, 1.576, -1.032, 1.595, -1.011, 1.605, -0.9839, 1.605, -0.9551, 1.594, -0.9282, 1.573, -0.9071, 1.545, -0.8956, 1.514, -0.8961, 1.485, -0.9094, 1.464, -0.9325, 1.455, -0.9626, 1.458, -0.9931, 1.472, -1.02, 1.495, -1.038, 1.522, -1.047, 1.55, -1.045, 1.655, -1.14, 1.708, -1.084, 1.595, -1.011, 1.576, -1.032, 1.586, -1.174, 1.655, -1.14, 1.576, -1.032, 1.55, -1.045, 1.392, -0.7766, 1.319, -0.8489, 1.464, -0.9325, 1.485, -0.9094, 1.708, -1.084, 1.738, -1.012, 1.605, -0.9839, 1.595, -1.011, 1.319, -0.8489, 1.299, -0.9485, 1.455, -0.9626, 1.464, -0.9325, 1.738, -1.012, 1.74, -0.9329, 1.605, -0.9551, 1.605, -0.9839, 1.299, -0.9485, 1.318, -1.04, 1.458, -0.9931, 1.455, -0.9626, 1.74, -0.9329, 1.715, -0.8565, 1.594, -0.9282, 1.605, -0.9551, 1.318, -1.04, 1.365, -1.112, 1.472, -1.02, 1.458, -0.9931, 1.715, -0.8565, 1.661, -0.791, 1.573, -0.9071, 1.594, -0.9282, 1.365, -1.112, 1.431, -1.161, 1.495, -1.038, 1.472, -1.02, 1.661, -0.791, 1.583, -0.7475, 1.545, -0.8956, 1.573, -0.9071, 1.431, -1.161, 1.508, -1.182, 1.522, -1.047, 1.495, -1.038, 1.583, -0.7475, 1.484, -0.7327, 1.514, -0.8961, 1.545, -0.8956, 1.508, -1.182, 1.586, -1.174, 1.55, -1.045, 1.522, -1.047, -1.424, 0.03, -1.406, -0.04602, -1.216, 0.01206, -1.233, 0.0955, -1.233, 0.0955, -1.216, 0.01206, -1.109, 0.02603, -1.107, 0.2216, -1.233, 0.0955, -1.107, 0.2216, -1.402, 0.4443, -1.445, 0.3542, -1.116, 0.7592, -1.259, 0.8967, -1.46, 0.6313, -1.413, 0.5469, -1.259, 0.8967, -1.243, 0.9829, -1.439, 1.034, -1.452, 0.9529, -1.452, 0.9529, -1.439, 1.034, -1.637, 1.045, -1.63, 0.9663, -1.63, 0.9663, -1.637, 1.045, -1.827, 1.0, -1.796, 0.9284, -1.796, 0.9284, -1.827, 1.0, -1.991, 0.8975, -1.939, 0.8401, -1.939, 0.8401, -1.991, 0.8975, -2.112, 0.7457, -2.044, 0.7095, -2.044, 0.7095, -2.112, 0.7457, -2.173, 0.5617, -2.096, 0.5514, -2.096, 0.5514, -2.173, 0.5617, -2.166, 0.3678, -2.091, 0.3848, -2.091, 0.3848, -2.166, 0.3678, -2.092, 0.1882, -2.027, 0.2305, -2.027, 0.2305, -2.092, 0.1882, -1.961, 0.04554, -1.914, 0.1075, -1.914, 0.1075, -1.961, 0.04554, -1.788, -0.04377, -1.765, 0.03013, -1.597, 0.005045, -1.597, -0.07255, -1.406, -0.04602, -1.424, 0.03, -1.765, 0.03013, -1.788, -0.04377, -1.597, -0.07255, -1.597, 0.005045, -1.914, 0.1075, -1.765, 0.03013, -1.686, 0.2714, -1.76, 0.304, -1.71, 0.6888, -1.78, 0.6477, -1.691, 0.5418, -1.666, 0.5558, -1.63, 0.9663, -1.796, 0.9284, -1.71, 0.6888, -1.627, 0.7027, -2.091, 0.3848, -2.027, 0.2305, -1.816, 0.3599, -1.849, 0.4318, -1.259, 0.8967, -1.452, 0.9529, -1.541, 0.6849, -1.46, 0.6313, -2.044, 0.7095, -2.096, 0.5514, -1.853, 0.5103, -1.829, 0.5854, -1.765, 0.03013, -1.597, 0.005045, -1.603, 0.267, -1.686, 0.2714, -1.796, 0.9284, -1.939, 0.8401, -1.78, 0.6477, -1.71, 0.6888, -1.424, 0.03, -1.233, 0.0955, -1.445, 0.3542, -1.52, 0.2937, -2.027, 0.2305, -1.914, 0.1075, -1.76, 0.304, -1.816, 0.3599, -1.452, 0.9529, -1.63, 0.9663, -1.627, 0.7027, -1.541, 0.6849, -2.096, 0.5514, -2.091, 0.3848, -1.849, 0.4318, -1.853, 0.5103, -1.597, 0.005045, -1.424, 0.03, -1.52, 0.2937, -1.603, 0.267, -1.939, 0.8401, -2.044, 0.7095, -1.829, 0.5854, -1.78, 0.6477, -1.598, 0.4206, -1.576, 0.4429, -1.566, 0.4726, -1.568, 0.504, -1.583, 0.5314, -1.607, 0.5508, -1.636, 0.5592, -1.666, 0.5558, -1.691, 0.5418, -1.709, 0.5194, -1.719, 0.4922, -1.717, 0.4637, -1.705, 0.4379, -1.684, 0.4184, -1.656, 0.4081, -1.626, 0.4086, -1.52, 0.2937, -1.445, 0.3542, -1.576, 0.4429, -1.598, 0.4206, -1.603, 0.267, -1.52, 0.2937, -1.598, 0.4206, -1.626, 0.4086, -1.78, 0.6477, -1.829, 0.5854, -1.709, 0.5194, -1.691, 0.5418, -1.445, 0.3542, -1.402, 0.4443, -1.566, 0.4726, -1.576, 0.4429, -1.829, 0.5854, -1.853, 0.5103, -1.719, 0.4922, -1.709, 0.5194, -1.402, 0.4443, -1.413, 0.5469, -1.568, 0.504, -1.566, 0.4726, -1.853, 0.5103, -1.849, 0.4318, -1.717, 0.4637, -1.719, 0.4922, -1.413, 0.5469, -1.46, 0.6313, -1.583, 0.5314, -1.568, 0.504, -1.849, 0.4318, -1.816, 0.3599, -1.705, 0.4379, -1.717, 0.4637, -1.46, 0.6313, -1.541, 0.6849, -1.607, 0.5508, -1.583, 0.5314, -1.816, 0.3599, -1.76, 0.304, -1.684, 0.4184, -1.705, 0.4379, -1.541, 0.6849, -1.627, 0.7027, -1.636, 0.5592, -1.607, 0.5508, -1.76, 0.304, -1.686, 0.2714, -1.656, 0.4081, -1.684, 0.4184, -1.627, 0.7027, -1.71, 0.6888, -1.666, 0.5558, -1.636, 0.5592, -1.686, 0.2714, -1.603, 0.267, -1.626, 0.4086, -1.656, 0.4081, 1.866, 1.629, 1.932, 1.585, 2.022, 1.752, 1.951, 1.778, 1.951, 1.778, 2.022, 1.752, 2.061, 1.935, 1.986, 1.938, 1.986, 1.938, 2.061, 1.935, 2.041, 2.12, 1.969, 2.099, 1.969, 2.099, 2.041, 2.12, 1.961, 2.289, 1.901, 2.245, 1.901, 2.245, 1.961, 2.289, 1.829, 2.421, 1.786, 2.359, 1.786, 2.359, 1.829, 2.421, 1.659, 2.499, 1.641, 2.427, 1.641, 2.427, 1.659, 2.499, 1.473, 2.516, 1.48, 2.442, 1.48, 2.442, 1.473, 2.516, 1.293, 2.47, 1.323, 2.402, 1.323, 2.402, 1.293, 2.47, 1.137, 2.369, 1.187, 2.313, 1.187, 2.313, 1.137, 2.369, 1.016, 2.228, 1.077, 2.185, 1.077, 2.185, 1.016, 2.228, 0.9122, 2.063, 0.9826, 2.01, 0.9826, 2.01, 0.9122, 2.063, 0.6123, 1.741, 0.7062, 1.592, 0.9826, 2.01, 0.7062, 1.592, 1.311, 1.863, 1.294, 1.966, 1.737, 1.481, 1.81, 1.432, 1.932, 1.585, 1.866, 1.629, 0.7062, 1.592, 1.129, 1.406, 1.386, 1.784, 1.311, 1.863, 1.496, 2.2, 1.421, 2.176, 1.487, 2.056, 1.514, 2.065, 1.951, 1.778, 1.986, 1.938, 1.741, 1.961, 1.719, 1.882, 1.641, 2.427, 1.48, 2.442, 1.496, 2.2, 1.574, 2.196, 1.457, 1.093, 1.632, 1.058, 1.81, 1.432, 1.737, 1.481, 1.901, 2.245, 1.786, 2.359, 1.645, 2.165, 1.7, 2.111, 1.187, 2.313, 1.077, 2.185, 1.312, 2.054, 1.357, 2.127, 1.986, 1.938, 1.969, 2.099, 1.734, 2.04, 1.741, 1.961, 1.48, 2.442, 1.323, 2.402, 1.421, 2.176, 1.496, 2.2, 1.866, 1.629, 1.951, 1.778, 1.719, 1.882, 1.668, 1.812, 1.129, 1.406, 1.457, 1.093, 1.487, 1.741, 1.386, 1.784, 1.786, 2.359, 1.641, 2.427, 1.574, 2.196, 1.645, 2.165, 1.077, 2.185, 0.9826, 2.01, 1.294, 1.966, 1.312, 2.054, 1.737, 1.481, 1.866, 1.629, 1.668, 1.812, 1.589, 1.76, 1.969, 2.099, 1.901, 2.245, 1.7, 2.111, 1.734, 2.04, 1.323, 2.402, 1.187, 2.313, 1.357, 2.127, 1.421, 2.176, 1.573, 1.928, 1.594, 1.951, 1.603, 1.978, 1.602, 2.007, 1.59, 2.033, 1.569, 2.053, 1.543, 2.064, 1.514, 2.065, 1.487, 2.056, 1.465, 2.036, 1.452, 2.009, 1.45, 1.978, 1.461, 1.948, 1.482, 1.924, 1.513, 1.913, 1.545, 1.914, 1.668, 1.812, 1.719, 1.882, 1.594, 1.951, 1.573, 1.928, 1.589, 1.76, 1.668, 1.812, 1.573, 1.928, 1.545, 1.914, 1.421, 2.176, 1.357, 2.127, 1.465, 2.036, 1.487, 2.056, 1.719, 1.882, 1.741, 1.961, 1.603, 1.978, 1.594, 1.951, 1.357, 2.127, 1.312, 2.054, 1.452, 2.009, 1.465, 2.036, 1.741, 1.961, 1.734, 2.04, 1.602, 2.007, 1.603, 1.978, 1.312, 2.054, 1.294, 1.966, 1.45, 1.978, 1.452, 2.009, 1.734, 2.04, 1.7, 2.111, 1.59, 2.033, 1.602, 2.007, 1.294, 1.966, 1.311, 1.863, 1.461, 1.948, 1.45, 1.978, 1.7, 2.111, 1.645, 2.165, 1.569, 2.053, 1.59, 2.033, 1.311, 1.863, 1.386, 1.784, 1.482, 1.924, 1.461, 1.948, 1.645, 2.165, 1.574, 2.196, 1.543, 2.064, 1.569, 2.053, 1.386, 1.784, 1.487, 1.741, 1.513, 1.913, 1.482, 1.924, 1.574, 2.196, 1.496, 2.2, 1.514, 2.065, 1.543, 2.064, 1.487, 1.741, 1.589, 1.76, 1.545, 1.914, 1.513, 1.913, -1.107, 0.2216, -1.116, 0.7592, -1.413, 0.5469, -1.402, 0.4443, -1.116, 0.7592, -1.116, 0.9673, -1.243, 0.9829, -1.259, 0.8967])
me_cylinder_000.use_remesh_preserve_volume = False
me_cylinder_000.use_remesh_preserve_attributes = False
me_cylinder_000.use_mirror_vertex_groups = False
me_cylinder_000.update()

# ---- objects
ob_top = bpy.data.objects.new('Top', me_cylinder_001)
ob_holemesh = bpy.data.objects.new('HoleMesh', me_cylinder_003)
ob_bot = bpy.data.objects.new('Bot', me_cylinder_000)

# ---- transforms, parenting, visibility, modifiers, constraints
ob_top.location = (0.0, 0.0, 0.0)
ob_top.rotation_euler = (1.571, -0.0, 0.0)
ob_top.lineart.crease_threshold = 0.0
ob_holemesh.location = (0.0, 0.0, 0.0)
ob_holemesh.rotation_euler = (1.571, -0.0, 0.0)
ob_holemesh.hide_viewport = True
ob_holemesh.lineart.crease_threshold = 0.0
ob_bot.location = (0.0, 0.0, 0.0)
ob_bot.rotation_euler = (1.571, -0.0, 0.0)
ob_bot.lineart.crease_threshold = 0.0

# ---- collection membership
col_collection_1.objects.link(ob_top)
col_collection_1.objects.link(ob_holemesh)
col_collection_1.objects.link(ob_bot)

# ---- scene / render settings (as saved in the file)
scene.frame_start = 1; scene.frame_end = 250; scene.frame_set(1)
scene.render.engine = 'BLENDER_EEVEE_NEXT'
scene.render.resolution_percentage = 50
scene.render.dither_intensity = 0.0
scene.cycles.use_denoising = False
scene.cycles.samples = 10
scene.cycles.sampling_pattern = 'TABULATED_SOBOL'
scene.cycles.light_sampling_threshold = 0.0
scene.cycles.use_adaptive_sampling = False
scene.cycles.use_light_tree = False
scene.cycles.blur_glossy = 0.0
scene.cycles.pixel_filter_type = 'GAUSSIAN'
scene.cycles.sample_clamp_indirect = 0.0
scene.view_settings.view_transform = 'Standard'
bpy.context.view_layer.update()

# ---- added for rendering (the .blend has no active camera and no usable light): camera, sun
cam_auto = bpy.data.cameras.new('AutoCamera')
cam_auto.lens = 50.0
cam_auto.sensor_width = 36.0
cam_auto.clip_end = 1000.0
ob_auto_camera = bpy.data.objects.new('AutoCamera', cam_auto)
scene.collection.objects.link(ob_auto_camera)
ob_auto_camera.location = (12.3661, -14.2381, 9.27258)
ob_auto_camera.rotation_euler = (1.09748, -7.21219e-08, 0.694738)
scene.camera = ob_auto_camera
light_auto_sun = bpy.data.lights.new('AutoSun', 'SUN')
light_auto_sun.energy = 3.0
light_auto_sun.angle = 0.0523599
ob_auto_sun = bpy.data.objects.new('AutoSun', light_auto_sun)
scene.collection.objects.link(ob_auto_sun)
ob_auto_sun.rotation_euler = (0.872665, 0.174533, 0.523599)
bpy.context.view_layer.update()
